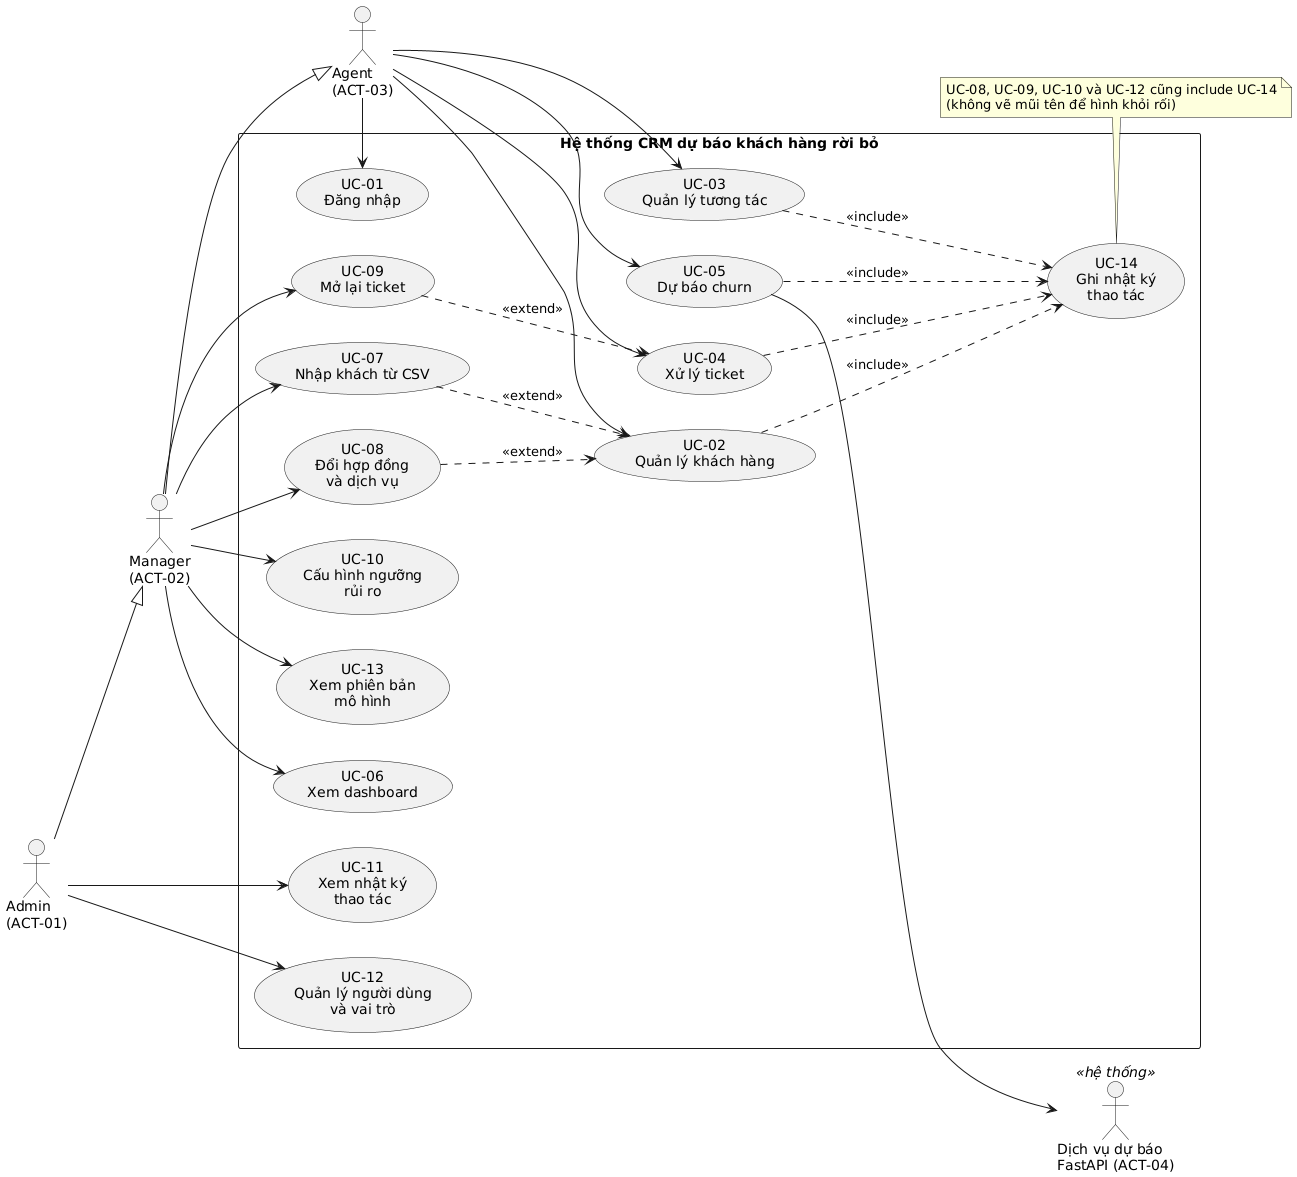

The diagram above was rendered by PlantUML. Its source (embedded in the PNG):
@startuml
' Use case tổng thể: 3 vai trò kế thừa Agent <- Manager <- Admin, FastAPI là actor hệ thống
left to right direction
skinparam packageStyle rectangle
skinparam shadowing false

actor "Agent\n(ACT-03)" as ACT03
actor "Manager\n(ACT-02)" as ACT02
actor "Admin\n(ACT-01)" as ACT01
actor "Dịch vụ dự báo\nFastAPI (ACT-04)" as ACT04 <<hệ thống>>

ACT02 --|> ACT03
ACT01 --|> ACT02

rectangle "Hệ thống CRM dự báo khách hàng rời bỏ" {
  usecase "UC-01\nĐăng nhập" as UC01
  usecase "UC-02\nQuản lý khách hàng" as UC02
  usecase "UC-03\nQuản lý tương tác" as UC03
  usecase "UC-04\nXử lý ticket" as UC04
  usecase "UC-05\nDự báo churn" as UC05
  usecase "UC-06\nXem dashboard" as UC06
  usecase "UC-07\nNhập khách từ CSV" as UC07
  usecase "UC-08\nĐổi hợp đồng\nvà dịch vụ" as UC08
  usecase "UC-09\nMở lại ticket" as UC09
  usecase "UC-10\nCấu hình ngưỡng\nrủi ro" as UC10
  usecase "UC-11\nXem nhật ký\nthao tác" as UC11
  usecase "UC-12\nQuản lý người dùng\nvà vai trò" as UC12
  usecase "UC-13\nXem phiên bản\nmô hình" as UC13
  usecase "UC-14\nGhi nhật ký\nthao tác" as UC14
}

' Actor chính (đặt ở vai trò thấp nhất có quyền, vai trò cao hơn kế thừa)
ACT03 --> UC01
ACT03 --> UC02
ACT03 --> UC03
ACT03 --> UC04
ACT03 --> UC05
ACT02 --> UC06
ACT02 --> UC07
ACT02 --> UC08
ACT02 --> UC09
ACT02 --> UC10
ACT02 --> UC13
ACT01 --> UC11
ACT01 --> UC12

' Actor phụ
UC05 --> ACT04

' extend: use case mở rộng trỏ về use case gốc
UC07 ..> UC02 : <<extend>>
UC08 ..> UC02 : <<extend>>
UC09 ..> UC04 : <<extend>>

' include: ghi nhật ký tự động (UC-08, UC-09, UC-10, UC-12 cũng include UC-14, xem ghi chú bên dưới)
UC02 ..> UC14 : <<include>>
UC03 ..> UC14 : <<include>>
UC04 ..> UC14 : <<include>>
UC05 ..> UC14 : <<include>>

note bottom of UC14
  UC-08, UC-09, UC-10 và UC-12 cũng include UC-14
  (không vẽ mũi tên để hình khỏi rối)
end note
@enduml